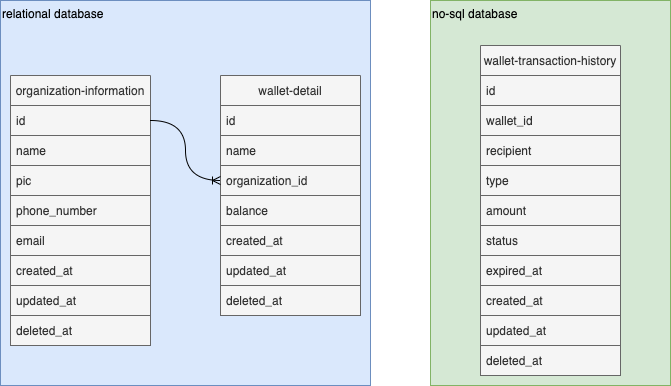

The diagram above was exported from draw.io. Its source (the exported page's mxGraphModel, read from the mxfile embedded in the PNG):
<mxGraphModel dx="652" dy="1053" grid="1" gridSize="10" guides="1" tooltips="1" connect="1" arrows="1" fold="1" page="1" pageScale="1" pageWidth="850" pageHeight="1100" math="0" shadow="0">
  <root>
    <mxCell id="0" />
    <mxCell id="1" parent="0" />
    <mxCell id="2" value="no-sql database" style="rounded=0;whiteSpace=wrap;html=1;align=left;verticalAlign=top;fillColor=#d5e8d4;strokeColor=#82b366;" vertex="1" parent="1">
      <mxGeometry x="480" y="375" width="240" height="385" as="geometry" />
    </mxCell>
    <mxCell id="3" value="relational database" style="rounded=0;whiteSpace=wrap;html=1;align=left;verticalAlign=top;fillColor=#dae8fc;strokeColor=#6c8ebf;" vertex="1" parent="1">
      <mxGeometry x="50" y="375" width="370" height="385" as="geometry" />
    </mxCell>
    <mxCell id="4" value="organization-information" style="swimlane;fontStyle=0;childLayout=stackLayout;horizontal=1;startSize=30;horizontalStack=0;resizeParent=1;resizeParentMax=0;resizeLast=0;collapsible=1;marginBottom=0;fillColor=#f5f5f5;fontColor=#333333;strokeColor=#666666;" vertex="1" parent="1">
      <mxGeometry x="60" y="450" width="140" height="270" as="geometry" />
    </mxCell>
    <mxCell id="5" value="id" style="text;align=left;verticalAlign=middle;spacingLeft=4;spacingRight=4;overflow=hidden;points=[[0,0.5],[1,0.5]];portConstraint=eastwest;rotatable=0;fillColor=#f5f5f5;fontColor=#333333;strokeColor=#666666;" vertex="1" parent="4">
      <mxGeometry y="30" width="140" height="30" as="geometry" />
    </mxCell>
    <mxCell id="6" value="name" style="text;align=left;verticalAlign=middle;spacingLeft=4;spacingRight=4;overflow=hidden;points=[[0,0.5],[1,0.5]];portConstraint=eastwest;rotatable=0;fillColor=#f5f5f5;fontColor=#333333;strokeColor=#666666;" vertex="1" parent="4">
      <mxGeometry y="60" width="140" height="30" as="geometry" />
    </mxCell>
    <mxCell id="7" value="pic" style="text;align=left;verticalAlign=middle;spacingLeft=4;spacingRight=4;overflow=hidden;points=[[0,0.5],[1,0.5]];portConstraint=eastwest;rotatable=0;fillColor=#f5f5f5;fontColor=#333333;strokeColor=#666666;" vertex="1" parent="4">
      <mxGeometry y="90" width="140" height="30" as="geometry" />
    </mxCell>
    <mxCell id="8" value="phone_number" style="text;align=left;verticalAlign=middle;spacingLeft=4;spacingRight=4;overflow=hidden;points=[[0,0.5],[1,0.5]];portConstraint=eastwest;rotatable=0;fillColor=#f5f5f5;fontColor=#333333;strokeColor=#666666;" vertex="1" parent="4">
      <mxGeometry y="120" width="140" height="30" as="geometry" />
    </mxCell>
    <mxCell id="9" value="email" style="text;align=left;verticalAlign=middle;spacingLeft=4;spacingRight=4;overflow=hidden;points=[[0,0.5],[1,0.5]];portConstraint=eastwest;rotatable=0;fillColor=#f5f5f5;fontColor=#333333;strokeColor=#666666;" vertex="1" parent="4">
      <mxGeometry y="150" width="140" height="30" as="geometry" />
    </mxCell>
    <mxCell id="10" value="created_at" style="text;align=left;verticalAlign=middle;spacingLeft=4;spacingRight=4;overflow=hidden;points=[[0,0.5],[1,0.5]];portConstraint=eastwest;rotatable=0;fillColor=#f5f5f5;fontColor=#333333;strokeColor=#666666;" vertex="1" parent="4">
      <mxGeometry y="180" width="140" height="30" as="geometry" />
    </mxCell>
    <mxCell id="11" value="updated_at" style="text;align=left;verticalAlign=middle;spacingLeft=4;spacingRight=4;overflow=hidden;points=[[0,0.5],[1,0.5]];portConstraint=eastwest;rotatable=0;fillColor=#f5f5f5;fontColor=#333333;strokeColor=#666666;" vertex="1" parent="4">
      <mxGeometry y="210" width="140" height="30" as="geometry" />
    </mxCell>
    <mxCell id="12" value="deleted_at" style="text;align=left;verticalAlign=middle;spacingLeft=4;spacingRight=4;overflow=hidden;points=[[0,0.5],[1,0.5]];portConstraint=eastwest;rotatable=0;fillColor=#f5f5f5;fontColor=#333333;strokeColor=#666666;" vertex="1" parent="4">
      <mxGeometry y="240" width="140" height="30" as="geometry" />
    </mxCell>
    <mxCell id="13" value="wallet-detail" style="swimlane;fontStyle=0;childLayout=stackLayout;horizontal=1;startSize=30;horizontalStack=0;resizeParent=1;resizeParentMax=0;resizeLast=0;collapsible=1;marginBottom=0;fillColor=#f5f5f5;strokeColor=#666666;fontColor=#333333;" vertex="1" parent="1">
      <mxGeometry x="270" y="450" width="140" height="240" as="geometry" />
    </mxCell>
    <mxCell id="14" value="id" style="text;align=left;verticalAlign=middle;spacingLeft=4;spacingRight=4;overflow=hidden;points=[[0,0.5],[1,0.5]];portConstraint=eastwest;rotatable=0;fillColor=#f5f5f5;strokeColor=#666666;fontColor=#333333;" vertex="1" parent="13">
      <mxGeometry y="30" width="140" height="30" as="geometry" />
    </mxCell>
    <mxCell id="15" value="name" style="text;align=left;verticalAlign=middle;spacingLeft=4;spacingRight=4;overflow=hidden;points=[[0,0.5],[1,0.5]];portConstraint=eastwest;rotatable=0;fillColor=#f5f5f5;strokeColor=#666666;fontColor=#333333;" vertex="1" parent="13">
      <mxGeometry y="60" width="140" height="30" as="geometry" />
    </mxCell>
    <mxCell id="16" value="organization_id" style="text;align=left;verticalAlign=middle;spacingLeft=4;spacingRight=4;overflow=hidden;points=[[0,0.5],[1,0.5]];portConstraint=eastwest;rotatable=0;fillColor=#f5f5f5;strokeColor=#666666;fontColor=#333333;" vertex="1" parent="13">
      <mxGeometry y="90" width="140" height="30" as="geometry" />
    </mxCell>
    <mxCell id="17" value="balance" style="text;align=left;verticalAlign=middle;spacingLeft=4;spacingRight=4;overflow=hidden;points=[[0,0.5],[1,0.5]];portConstraint=eastwest;rotatable=0;fillColor=#f5f5f5;strokeColor=#666666;fontColor=#333333;" vertex="1" parent="13">
      <mxGeometry y="120" width="140" height="30" as="geometry" />
    </mxCell>
    <mxCell id="18" value="created_at" style="text;align=left;verticalAlign=middle;spacingLeft=4;spacingRight=4;overflow=hidden;points=[[0,0.5],[1,0.5]];portConstraint=eastwest;rotatable=0;fillColor=#f5f5f5;strokeColor=#666666;fontColor=#333333;" vertex="1" parent="13">
      <mxGeometry y="150" width="140" height="30" as="geometry" />
    </mxCell>
    <mxCell id="19" value="updated_at" style="text;align=left;verticalAlign=middle;spacingLeft=4;spacingRight=4;overflow=hidden;points=[[0,0.5],[1,0.5]];portConstraint=eastwest;rotatable=0;fillColor=#f5f5f5;strokeColor=#666666;fontColor=#333333;" vertex="1" parent="13">
      <mxGeometry y="180" width="140" height="30" as="geometry" />
    </mxCell>
    <mxCell id="20" value="deleted_at" style="text;align=left;verticalAlign=middle;spacingLeft=4;spacingRight=4;overflow=hidden;points=[[0,0.5],[1,0.5]];portConstraint=eastwest;rotatable=0;fillColor=#f5f5f5;strokeColor=#666666;fontColor=#333333;" vertex="1" parent="13">
      <mxGeometry y="210" width="140" height="30" as="geometry" />
    </mxCell>
    <mxCell id="21" style="edgeStyle=orthogonalEdgeStyle;curved=1;rounded=0;orthogonalLoop=1;jettySize=auto;html=1;exitX=1;exitY=0.5;exitDx=0;exitDy=0;entryX=0;entryY=0.5;entryDx=0;entryDy=0;startArrow=none;startFill=0;endArrow=ERoneToMany;endFill=0;" edge="1" source="5" target="16" parent="1">
      <mxGeometry relative="1" as="geometry" />
    </mxCell>
    <mxCell id="22" value="wallet-transaction-history" style="swimlane;fontStyle=0;childLayout=stackLayout;horizontal=1;startSize=30;horizontalStack=0;resizeParent=1;resizeParentMax=0;resizeLast=0;collapsible=1;marginBottom=0;fillColor=#f5f5f5;fontColor=#333333;strokeColor=#666666;" vertex="1" parent="1">
      <mxGeometry x="530" y="420" width="140" height="330" as="geometry" />
    </mxCell>
    <mxCell id="23" value="id" style="text;strokeColor=#666666;fillColor=#f5f5f5;align=left;verticalAlign=middle;spacingLeft=4;spacingRight=4;overflow=hidden;points=[[0,0.5],[1,0.5]];portConstraint=eastwest;rotatable=0;fontColor=#333333;" vertex="1" parent="22">
      <mxGeometry y="30" width="140" height="30" as="geometry" />
    </mxCell>
    <mxCell id="24" value="wallet_id" style="text;strokeColor=#666666;fillColor=#f5f5f5;align=left;verticalAlign=middle;spacingLeft=4;spacingRight=4;overflow=hidden;points=[[0,0.5],[1,0.5]];portConstraint=eastwest;rotatable=0;fontColor=#333333;" vertex="1" parent="22">
      <mxGeometry y="60" width="140" height="30" as="geometry" />
    </mxCell>
    <mxCell id="25" value="recipient" style="text;strokeColor=#666666;fillColor=#f5f5f5;align=left;verticalAlign=middle;spacingLeft=4;spacingRight=4;overflow=hidden;points=[[0,0.5],[1,0.5]];portConstraint=eastwest;rotatable=0;fontColor=#333333;" vertex="1" parent="22">
      <mxGeometry y="90" width="140" height="30" as="geometry" />
    </mxCell>
    <mxCell id="26" value="type" style="text;strokeColor=#666666;fillColor=#f5f5f5;align=left;verticalAlign=middle;spacingLeft=4;spacingRight=4;overflow=hidden;points=[[0,0.5],[1,0.5]];portConstraint=eastwest;rotatable=0;fontColor=#333333;" vertex="1" parent="22">
      <mxGeometry y="120" width="140" height="30" as="geometry" />
    </mxCell>
    <mxCell id="27" value="amount" style="text;strokeColor=#666666;fillColor=#f5f5f5;align=left;verticalAlign=middle;spacingLeft=4;spacingRight=4;overflow=hidden;points=[[0,0.5],[1,0.5]];portConstraint=eastwest;rotatable=0;fontColor=#333333;" vertex="1" parent="22">
      <mxGeometry y="150" width="140" height="30" as="geometry" />
    </mxCell>
    <mxCell id="28" value="status" style="text;strokeColor=#666666;fillColor=#f5f5f5;align=left;verticalAlign=middle;spacingLeft=4;spacingRight=4;overflow=hidden;points=[[0,0.5],[1,0.5]];portConstraint=eastwest;rotatable=0;fontColor=#333333;" vertex="1" parent="22">
      <mxGeometry y="180" width="140" height="30" as="geometry" />
    </mxCell>
    <mxCell id="29" value="expired_at" style="text;strokeColor=#666666;fillColor=#f5f5f5;align=left;verticalAlign=middle;spacingLeft=4;spacingRight=4;overflow=hidden;points=[[0,0.5],[1,0.5]];portConstraint=eastwest;rotatable=0;fontColor=#333333;" vertex="1" parent="22">
      <mxGeometry y="210" width="140" height="30" as="geometry" />
    </mxCell>
    <mxCell id="30" value="created_at" style="text;strokeColor=#666666;fillColor=#f5f5f5;align=left;verticalAlign=middle;spacingLeft=4;spacingRight=4;overflow=hidden;points=[[0,0.5],[1,0.5]];portConstraint=eastwest;rotatable=0;fontColor=#333333;" vertex="1" parent="22">
      <mxGeometry y="240" width="140" height="30" as="geometry" />
    </mxCell>
    <mxCell id="31" value="updated_at" style="text;strokeColor=#666666;fillColor=#f5f5f5;align=left;verticalAlign=middle;spacingLeft=4;spacingRight=4;overflow=hidden;points=[[0,0.5],[1,0.5]];portConstraint=eastwest;rotatable=0;fontColor=#333333;" vertex="1" parent="22">
      <mxGeometry y="270" width="140" height="30" as="geometry" />
    </mxCell>
    <mxCell id="32" value="deleted_at" style="text;strokeColor=#666666;fillColor=#f5f5f5;align=left;verticalAlign=middle;spacingLeft=4;spacingRight=4;overflow=hidden;points=[[0,0.5],[1,0.5]];portConstraint=eastwest;rotatable=0;fontColor=#333333;" vertex="1" parent="22">
      <mxGeometry y="300" width="140" height="30" as="geometry" />
    </mxCell>
  </root>
</mxGraphModel>